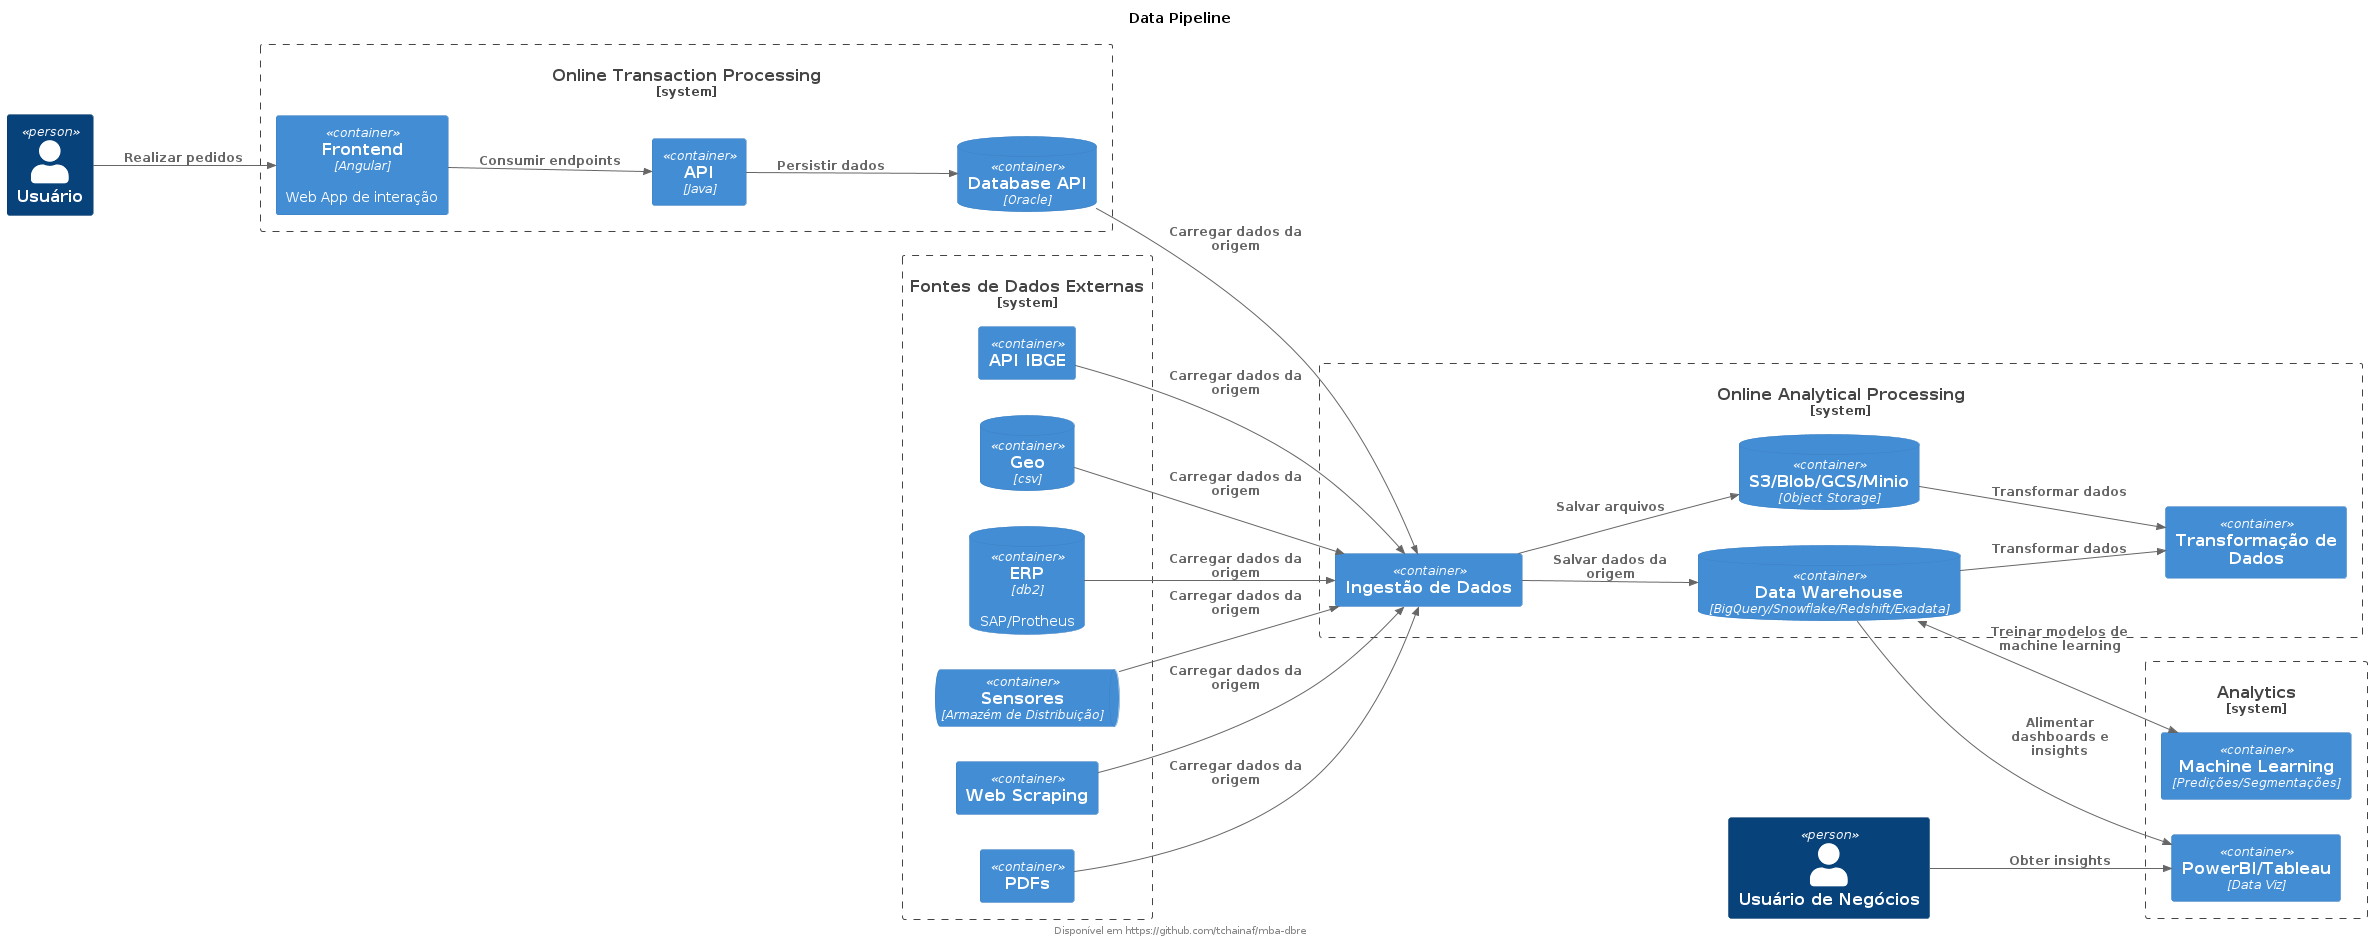

The diagram above was rendered by PlantUML. Its source (embedded in the PNG):
@startuml diagram
title Data Pipeline
footer Disponível em https://github.com/tchainaf/mba-dbre

!include https://raw.githubusercontent.com/plantuml-stdlib/C4-PlantUML/master/C4_Container.puml
LAYOUT_LANDSCAPE()

Person(user, "Usuário")
Person(user_business, "Usuário de Negócios")

System_Boundary(oltp, "Online Transaction Processing") {
    Container(frontend, "Frontend", "Angular", "Web App de interação")
    Container(api, "API", "Java")
    ContainerDb(db, "Database API", "Oracle")
}

System_Boundary(data_sources, "Fontes de Dados Externas") {
    Container(ibge, "API IBGE")
    ContainerDb(correio, "Geo", "csv")
    ContainerDb(erp, "ERP", "db2", "SAP/Protheus")
    ContainerQueue(iot, "Sensores", "Armazém de Distribuição")
    Container(scraping, "Web Scraping")
    Container(pdf, "PDFs")
}

System_Boundary(olap, "Online Analytical Processing") {
    Container(extraction, "Ingestão de Dados")
    ContainerDb(object_storage, "S3/Blob/GCS/Minio", "Object Storage")
    ContainerDb(dw, "Data Warehouse", "BigQuery/Snowflake/Redshift/Exadata")
    Container(transformation, "Transformação de Dados")

    Rel(extraction, dw, "Salvar dados da origem")
    Rel(extraction, object_storage, "Salvar arquivos")
    Rel(dw, transformation, "Transformar dados")
    Rel(object_storage, transformation, "Transformar dados")
}

System_Boundary(analytics, "Analytics") {
    Container(dataviz, "PowerBI/Tableau", "Data Viz")
    Container(ml, "Machine Learning", "Predições/Segmentações")
}

Rel(user, frontend, "Realizar pedidos")
Rel(user_business, dataviz, "Obter insights")

Rel(frontend, api, "Consumir endpoints")
Rel(api, db, "Persistir dados")
Rel(db, extraction, "Carregar dados da origem")

Rel(ibge, extraction, "Carregar dados da origem")
Rel(correio, extraction, "Carregar dados da origem")
Rel(erp, extraction, "Carregar dados da origem")
Rel(iot, extraction, "Carregar dados da origem")
Rel(scraping, extraction, "Carregar dados da origem")
Rel(pdf, extraction, "Carregar dados da origem")

Rel(dw, dataviz, "Alimentar dashboards e insights")
BiRel(dw, ml, "Treinar modelos de machine learning")
@enduml